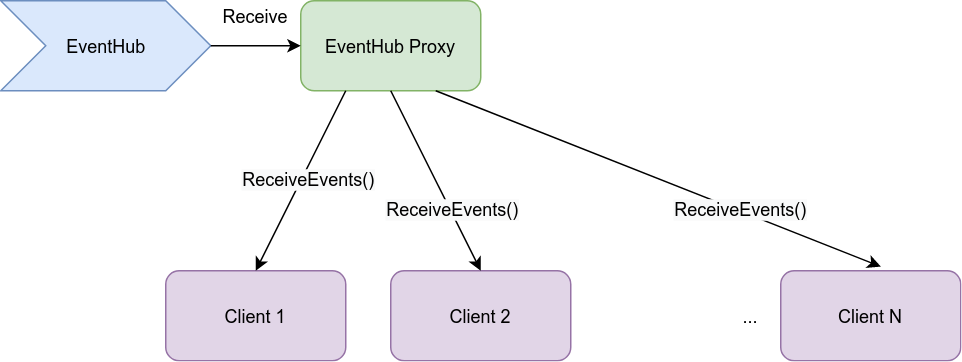

The diagram above was exported from draw.io. Its source (the exported page's mxGraphModel, read from the mxfile embedded in the PNG):
<mxGraphModel dx="782" dy="439" grid="1" gridSize="10" guides="1" tooltips="1" connect="1" arrows="1" fold="1" page="1" pageScale="1" pageWidth="827" pageHeight="1169" math="0" shadow="0">
  <root>
    <mxCell id="0" />
    <mxCell id="1" parent="0" />
    <mxCell id="FYobaB6KQR7cSE3lyO_Q-1" value="EventHub" style="html=1;shadow=0;dashed=0;align=center;verticalAlign=middle;shape=mxgraph.arrows2.arrow;dy=0;dx=30;notch=30;fillColor=#dae8fc;strokeColor=#6c8ebf;" parent="1" vertex="1">
      <mxGeometry x="40" y="80" width="140" height="60" as="geometry" />
    </mxCell>
    <mxCell id="FYobaB6KQR7cSE3lyO_Q-2" value="EventHub Proxy" style="rounded=1;whiteSpace=wrap;html=1;fillColor=#d5e8d4;strokeColor=#82b366;" parent="1" vertex="1">
      <mxGeometry x="240" y="80" width="120" height="60" as="geometry" />
    </mxCell>
    <mxCell id="FYobaB6KQR7cSE3lyO_Q-7" value="" style="endArrow=classic;html=1;entryX=0;entryY=0.5;entryDx=0;entryDy=0;exitX=1;exitY=0.5;exitDx=0;exitDy=0;exitPerimeter=0;" parent="1" source="FYobaB6KQR7cSE3lyO_Q-1" target="FYobaB6KQR7cSE3lyO_Q-2" edge="1">
      <mxGeometry width="50" height="50" relative="1" as="geometry">
        <mxPoint x="300" y="190" as="sourcePoint" />
        <mxPoint x="350" y="140" as="targetPoint" />
      </mxGeometry>
    </mxCell>
    <mxCell id="FYobaB6KQR7cSE3lyO_Q-8" value="Receive" style="text;html=1;strokeColor=none;fillColor=none;align=center;verticalAlign=middle;whiteSpace=wrap;rounded=0;" parent="1" vertex="1">
      <mxGeometry x="190" y="80" width="40" height="20" as="geometry" />
    </mxCell>
    <mxCell id="FYobaB6KQR7cSE3lyO_Q-10" value="Client 1" style="rounded=1;whiteSpace=wrap;html=1;fillColor=#e1d5e7;strokeColor=#9673a6;" parent="1" vertex="1">
      <mxGeometry x="150" y="260" width="120" height="60" as="geometry" />
    </mxCell>
    <mxCell id="FYobaB6KQR7cSE3lyO_Q-11" value="Client 2" style="rounded=1;whiteSpace=wrap;html=1;fillColor=#e1d5e7;strokeColor=#9673a6;" parent="1" vertex="1">
      <mxGeometry x="300" y="260" width="120" height="60" as="geometry" />
    </mxCell>
    <mxCell id="FYobaB6KQR7cSE3lyO_Q-12" value="Client N" style="rounded=1;whiteSpace=wrap;html=1;fillColor=#e1d5e7;strokeColor=#9673a6;" parent="1" vertex="1">
      <mxGeometry x="560" y="260" width="120" height="60" as="geometry" />
    </mxCell>
    <mxCell id="FYobaB6KQR7cSE3lyO_Q-13" value="..." style="text;html=1;strokeColor=none;fillColor=none;align=center;verticalAlign=middle;whiteSpace=wrap;rounded=0;" parent="1" vertex="1">
      <mxGeometry x="520" y="280" width="40" height="20" as="geometry" />
    </mxCell>
    <mxCell id="FYobaB6KQR7cSE3lyO_Q-17" value="" style="endArrow=classic;html=1;entryX=0.5;entryY=0;entryDx=0;entryDy=0;exitX=0.25;exitY=1;exitDx=0;exitDy=0;" parent="1" source="FYobaB6KQR7cSE3lyO_Q-2" target="FYobaB6KQR7cSE3lyO_Q-10" edge="1">
      <mxGeometry width="50" height="50" relative="1" as="geometry">
        <mxPoint x="292" y="142" as="sourcePoint" />
        <mxPoint x="440" y="160" as="targetPoint" />
      </mxGeometry>
    </mxCell>
    <mxCell id="FYobaB6KQR7cSE3lyO_Q-27" value="&lt;span style=&quot;font-size: 12px ; background-color: rgb(248 , 249 , 250)&quot;&gt;ReceiveEvents()&lt;/span&gt;" style="edgeLabel;html=1;align=center;verticalAlign=middle;resizable=0;points=[];" parent="FYobaB6KQR7cSE3lyO_Q-17" vertex="1" connectable="0">
      <mxGeometry x="0.1687" y="-2" relative="1" as="geometry">
        <mxPoint x="11.8" y="-10.74" as="offset" />
      </mxGeometry>
    </mxCell>
    <mxCell id="FYobaB6KQR7cSE3lyO_Q-18" value="" style="endArrow=classic;html=1;entryX=0.5;entryY=0;entryDx=0;entryDy=0;exitX=0.5;exitY=1;exitDx=0;exitDy=0;" parent="1" source="FYobaB6KQR7cSE3lyO_Q-2" target="FYobaB6KQR7cSE3lyO_Q-11" edge="1">
      <mxGeometry width="50" height="50" relative="1" as="geometry">
        <mxPoint x="294" y="143" as="sourcePoint" />
        <mxPoint x="150" y="240" as="targetPoint" />
      </mxGeometry>
    </mxCell>
    <mxCell id="FYobaB6KQR7cSE3lyO_Q-26" value="&lt;span style=&quot;font-size: 12px ; background-color: rgb(248 , 249 , 250)&quot;&gt;ReceiveEvents()&lt;/span&gt;" style="edgeLabel;html=1;align=center;verticalAlign=middle;resizable=0;points=[];" parent="FYobaB6KQR7cSE3lyO_Q-18" vertex="1" connectable="0">
      <mxGeometry x="0.316" y="1" relative="1" as="geometry">
        <mxPoint as="offset" />
      </mxGeometry>
    </mxCell>
    <mxCell id="FYobaB6KQR7cSE3lyO_Q-19" value="" style="endArrow=classic;html=1;entryX=0.556;entryY=-0.046;entryDx=0;entryDy=0;entryPerimeter=0;exitX=0.75;exitY=1;exitDx=0;exitDy=0;" parent="1" source="FYobaB6KQR7cSE3lyO_Q-2" target="FYobaB6KQR7cSE3lyO_Q-12" edge="1">
      <mxGeometry width="50" height="50" relative="1" as="geometry">
        <mxPoint x="310" y="150" as="sourcePoint" />
        <mxPoint x="160" y="250" as="targetPoint" />
      </mxGeometry>
    </mxCell>
    <mxCell id="FYobaB6KQR7cSE3lyO_Q-25" value="&lt;span style=&quot;font-size: 12px ; background-color: rgb(248 , 249 , 250)&quot;&gt;ReceiveEvents()&lt;/span&gt;" style="edgeLabel;html=1;align=center;verticalAlign=middle;resizable=0;points=[];" parent="FYobaB6KQR7cSE3lyO_Q-19" vertex="1" connectable="0">
      <mxGeometry x="0.365" y="1" relative="1" as="geometry">
        <mxPoint as="offset" />
      </mxGeometry>
    </mxCell>
  </root>
</mxGraphModel>